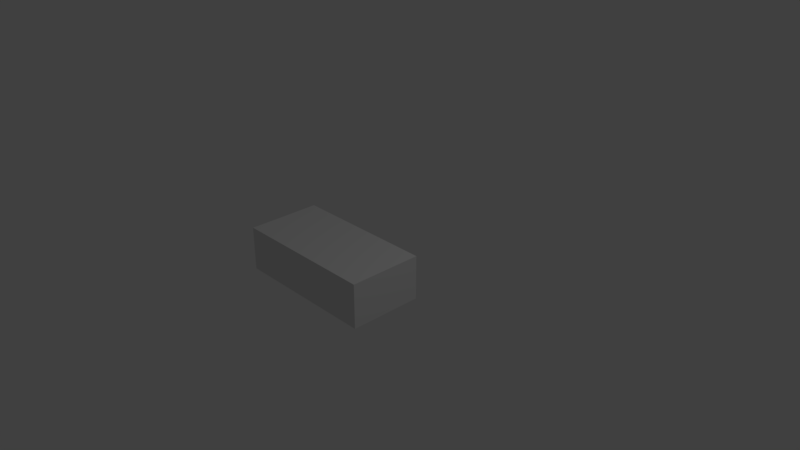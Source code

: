 # Source: brick-python.blend  (saved by Blender 2.79.0; exported with 4.5.12 LTS)
import bpy
from mathutils import Matrix  # noqa: F401  (used for matrix-valued properties, if any)

bpy.ops.wm.read_factory_settings(use_empty=True)
scene = bpy.context.scene
scene.name = 'Scene'

# ---- collections
col_collection_1 = bpy.data.collections.new('Collection 1'); scene.collection.children.link(col_collection_1)

# ---- world
world_world = bpy.data.worlds.new('World'); scene.world = world_world
world_world.color = (0.05088, 0.05088, 0.05088)
world_world.use_sun_shadow = False
world_world.sun_shadow_jitter_overblur = 0.0
world_world.cycles.sampling_method = 'MANUAL'

# ---- cameras
cam_camera = bpy.data.cameras.new('Camera')
cam_camera.clip_end = 100.0
cam_camera.lens = 35.0
cam_camera.sensor_width = 32.0
cam_camera.sensor_height = 18.0
cam_camera.ortho_scale = 7.314
cam_camera.dof.focus_distance = 0.0
cam_camera.dof.aperture_fstop = 128.0

# ---- lights
light_lamp = bpy.data.lights.new('Lamp', 'POINT')
light_lamp.transmission_factor = 0.0
light_lamp.cutoff_distance = 30.0
light_lamp.energy = 100.0
light_lamp.shadow_buffer_clip_start = 1.001
light_lamp.shadow_soft_size = 0.1
light_lamp.shadow_maximum_resolution = 0.006
light_lamp.use_absolute_resolution = True

# ---- meshes
me_new_object_mesh_001 = bpy.data.meshes.new('New Object Mesh.001')
me_new_object_mesh_001.from_pydata([(-1.0, 0.5, 0.3), (1.0, 0.5, 0.3), (1.0, -0.5, 0.3), (-1.0, -0.5, 0.3), (-1.0, 0.5, -0.3), (1.0, 0.5, -0.3), (1.0, -0.5, -0.3), (-1.0, -0.5, -0.3)], [], [(0, 1, 2, 3), (4, 5, 6, 7), (0, 4, 7, 3), (1, 5, 6, 2), (0, 1, 5, 4), (3, 2, 6, 7)])
me_new_object_mesh_001.use_remesh_preserve_volume = False
me_new_object_mesh_001.use_remesh_preserve_attributes = False
me_new_object_mesh_001.use_mirror_vertex_groups = False
me_new_object_mesh_001.update()

# ---- objects
ob_new_object_mesh_001 = bpy.data.objects.new('New Object Mesh.001', me_new_object_mesh_001)
ob_lamp = bpy.data.objects.new('Lamp', light_lamp)
ob_camera = bpy.data.objects.new('Camera', cam_camera)

# ---- transforms, parenting, visibility, modifiers, constraints
ob_new_object_mesh_001.location = (-0.1836, -0.4524, -0.02952)
ob_new_object_mesh_001.lineart.crease_threshold = 0.0
ob_lamp.location = (4.076, 1.005, 5.904)
ob_lamp.rotation_euler = (0.6503, 0.05522, 1.866)
ob_lamp.lock_rotations_4d = False
ob_lamp.empty_display_type = 'ARROWS'
ob_lamp.color = (0.0, 0.0, 0.0, 0.0)
ob_lamp.lineart.crease_threshold = 0.0
ob_camera.location = (7.481, -6.508, 5.344)
ob_camera.rotation_euler = (1.109, 0.0, 0.8149)
ob_camera.lock_rotations_4d = False
ob_camera.empty_display_type = 'ARROWS'
ob_camera.color = (0.0, 0.0, 0.0, 0.0)
ob_camera.display_type = 'WIRE'
ob_camera.lineart.crease_threshold = 0.0

# ---- collection membership
col_collection_1.objects.link(ob_new_object_mesh_001)
col_collection_1.objects.link(ob_lamp)
col_collection_1.objects.link(ob_camera)

# ---- scene / render settings (as saved in the file)
scene.camera = ob_camera
scene.frame_start = 1; scene.frame_end = 250; scene.frame_set(1)
scene.render.engine = 'BLENDER_EEVEE_NEXT'
scene.render.resolution_percentage = 50
scene.render.dither_intensity = 0.0
scene.cycles.use_denoising = False
scene.cycles.samples = 128
scene.cycles.sampling_pattern = 'TABULATED_SOBOL'
scene.cycles.use_adaptive_sampling = False
scene.cycles.use_light_tree = False
scene.cycles.blur_glossy = 0.0
scene.cycles.sample_clamp_indirect = 0.0
scene.view_settings.view_transform = 'Standard'
bpy.context.view_layer.update()
